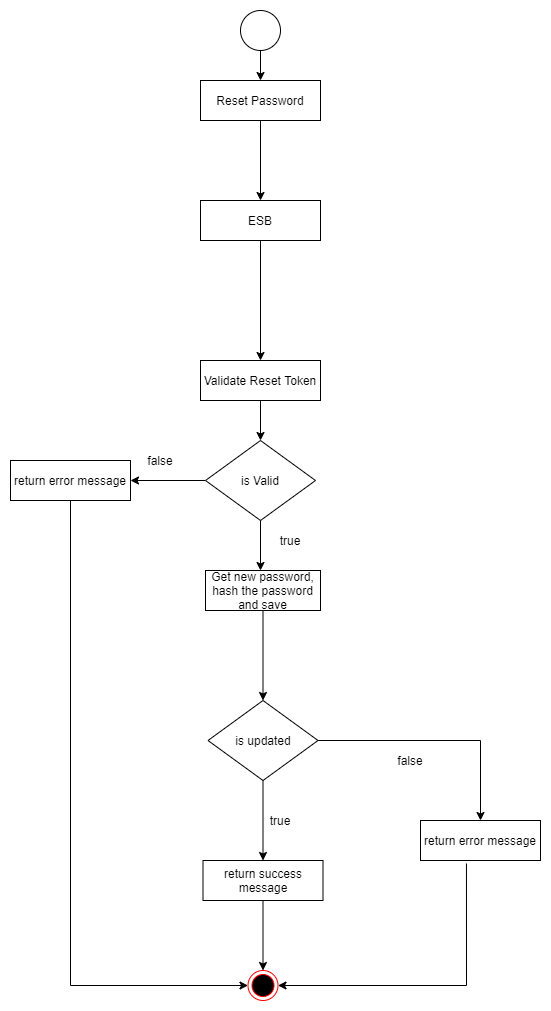

The diagram above was exported from draw.io. Its source (the exported page's mxGraphModel, read from the mxfile embedded in the PNG):
<mxGraphModel dx="868" dy="393" grid="1" gridSize="10" guides="1" tooltips="1" connect="1" arrows="1" fold="1" page="1" pageScale="1" pageWidth="3300" pageHeight="2339" math="0" shadow="0">
  <root>
    <mxCell id="0" />
    <mxCell id="1" parent="0" />
    <mxCell id="2" value="" style="ellipse;whiteSpace=wrap;html=1;aspect=fixed;" vertex="1" parent="1">
      <mxGeometry x="1520" y="1080" width="40" height="40" as="geometry" />
    </mxCell>
    <mxCell id="3" value="" style="edgeStyle=orthogonalEdgeStyle;rounded=0;orthogonalLoop=1;jettySize=auto;html=1;" edge="1" source="4" target="28" parent="1">
      <mxGeometry relative="1" as="geometry" />
    </mxCell>
    <mxCell id="4" value="Reset Password" style="rounded=0;whiteSpace=wrap;html=1;" vertex="1" parent="1">
      <mxGeometry x="1480" y="1150" width="120" height="40" as="geometry" />
    </mxCell>
    <mxCell id="5" value="" style="edgeStyle=orthogonalEdgeStyle;rounded=0;orthogonalLoop=1;jettySize=auto;html=1;" edge="1" source="6" target="9" parent="1">
      <mxGeometry relative="1" as="geometry" />
    </mxCell>
    <mxCell id="6" value="Validate Reset Token" style="rounded=0;whiteSpace=wrap;html=1;" vertex="1" parent="1">
      <mxGeometry x="1480" y="1430" width="120" height="40" as="geometry" />
    </mxCell>
    <mxCell id="7" value="" style="edgeStyle=orthogonalEdgeStyle;rounded=0;orthogonalLoop=1;jettySize=auto;html=1;exitX=0.5;exitY=1;exitDx=0;exitDy=0;" edge="1" source="9" parent="1">
      <mxGeometry relative="1" as="geometry">
        <mxPoint x="1540" y="1640" as="targetPoint" />
        <Array as="points">
          <mxPoint x="1540" y="1560" />
          <mxPoint x="1540" y="1560" />
        </Array>
      </mxGeometry>
    </mxCell>
    <mxCell id="8" value="" style="edgeStyle=orthogonalEdgeStyle;rounded=0;orthogonalLoop=1;jettySize=auto;html=1;" edge="1" source="9" target="10" parent="1">
      <mxGeometry relative="1" as="geometry" />
    </mxCell>
    <mxCell id="9" value="is Valid" style="rhombus;whiteSpace=wrap;html=1;" vertex="1" parent="1">
      <mxGeometry x="1485" y="1510" width="110" height="80" as="geometry" />
    </mxCell>
    <mxCell id="10" value="return error message" style="rounded=0;whiteSpace=wrap;html=1;" vertex="1" parent="1">
      <mxGeometry x="1290" y="1530" width="120" height="40" as="geometry" />
    </mxCell>
    <mxCell id="11" value="" style="edgeStyle=orthogonalEdgeStyle;rounded=0;orthogonalLoop=1;jettySize=auto;html=1;exitX=0.5;exitY=1;exitDx=0;exitDy=0;" edge="1" source="2" parent="1">
      <mxGeometry relative="1" as="geometry">
        <mxPoint x="1550" y="1200" as="sourcePoint" />
        <mxPoint x="1540" y="1149.9999999999998" as="targetPoint" />
      </mxGeometry>
    </mxCell>
    <mxCell id="12" value="return error message" style="rounded=0;whiteSpace=wrap;html=1;" vertex="1" parent="1">
      <mxGeometry x="1700" y="1890" width="120" height="40" as="geometry" />
    </mxCell>
    <mxCell id="13" value="false" style="text;html=1;strokeColor=none;fillColor=none;align=center;verticalAlign=middle;whiteSpace=wrap;rounded=0;" vertex="1" parent="1">
      <mxGeometry x="1420" y="1520" width="40" height="20" as="geometry" />
    </mxCell>
    <mxCell id="14" value="true" style="text;html=1;strokeColor=none;fillColor=none;align=center;verticalAlign=middle;whiteSpace=wrap;rounded=0;" vertex="1" parent="1">
      <mxGeometry x="1550" y="1600" width="40" height="20" as="geometry" />
    </mxCell>
    <mxCell id="15" value="Get new password, hash the password and save" style="rounded=0;whiteSpace=wrap;html=1;" vertex="1" parent="1">
      <mxGeometry x="1485" y="1640" width="115" height="40" as="geometry" />
    </mxCell>
    <mxCell id="16" value="" style="edgeStyle=orthogonalEdgeStyle;rounded=0;orthogonalLoop=1;jettySize=auto;html=1;exitX=0.5;exitY=1;exitDx=0;exitDy=0;" edge="1" source="15" target="19" parent="1">
      <mxGeometry relative="1" as="geometry">
        <mxPoint x="1545" y="1820" as="sourcePoint" />
      </mxGeometry>
    </mxCell>
    <mxCell id="17" value="" style="edgeStyle=orthogonalEdgeStyle;rounded=0;orthogonalLoop=1;jettySize=auto;html=1;" edge="1" source="19" target="12" parent="1">
      <mxGeometry relative="1" as="geometry" />
    </mxCell>
    <mxCell id="18" value="" style="edgeStyle=orthogonalEdgeStyle;rounded=0;orthogonalLoop=1;jettySize=auto;html=1;" edge="1" source="19" target="25" parent="1">
      <mxGeometry relative="1" as="geometry" />
    </mxCell>
    <mxCell id="19" value="is updated" style="rhombus;whiteSpace=wrap;html=1;" vertex="1" parent="1">
      <mxGeometry x="1487.5" y="1770" width="110" height="80" as="geometry" />
    </mxCell>
    <mxCell id="20" value="" style="ellipse;html=1;shape=endState;fillColor=#000000;strokeColor=#ff0000;" vertex="1" parent="1">
      <mxGeometry x="1527.5" y="2040" width="30" height="30" as="geometry" />
    </mxCell>
    <mxCell id="21" value="false" style="text;html=1;strokeColor=none;fillColor=none;align=center;verticalAlign=middle;whiteSpace=wrap;rounded=0;" vertex="1" parent="1">
      <mxGeometry x="1670" y="1820" width="40" height="20" as="geometry" />
    </mxCell>
    <mxCell id="22" value="" style="edgeStyle=orthogonalEdgeStyle;rounded=0;orthogonalLoop=1;jettySize=auto;html=1;exitX=0.5;exitY=1;exitDx=0;exitDy=0;entryX=0;entryY=0.5;entryDx=0;entryDy=0;" edge="1" source="10" target="20" parent="1">
      <mxGeometry relative="1" as="geometry">
        <mxPoint x="1550" y="1650" as="targetPoint" />
        <Array as="points">
          <mxPoint x="1350" y="2055" />
        </Array>
        <mxPoint x="1550" y="1600" as="sourcePoint" />
      </mxGeometry>
    </mxCell>
    <mxCell id="23" value="" style="edgeStyle=orthogonalEdgeStyle;rounded=0;orthogonalLoop=1;jettySize=auto;html=1;exitX=0.383;exitY=1.075;exitDx=0;exitDy=0;exitPerimeter=0;entryX=1;entryY=0.5;entryDx=0;entryDy=0;" edge="1" source="12" target="20" parent="1">
      <mxGeometry relative="1" as="geometry">
        <mxPoint x="1610" y="1920" as="sourcePoint" />
        <mxPoint x="1600" y="2030" as="targetPoint" />
        <Array as="points">
          <mxPoint x="1746" y="2055" />
        </Array>
      </mxGeometry>
    </mxCell>
    <mxCell id="24" value="" style="edgeStyle=orthogonalEdgeStyle;rounded=0;orthogonalLoop=1;jettySize=auto;html=1;" edge="1" source="25" target="20" parent="1">
      <mxGeometry relative="1" as="geometry" />
    </mxCell>
    <mxCell id="25" value="return success message" style="rounded=0;whiteSpace=wrap;html=1;" vertex="1" parent="1">
      <mxGeometry x="1482.5" y="1930" width="120" height="40" as="geometry" />
    </mxCell>
    <mxCell id="26" value="true" style="text;html=1;strokeColor=none;fillColor=none;align=center;verticalAlign=middle;whiteSpace=wrap;rounded=0;" vertex="1" parent="1">
      <mxGeometry x="1540" y="1880" width="40" height="20" as="geometry" />
    </mxCell>
    <mxCell id="27" value="" style="edgeStyle=orthogonalEdgeStyle;rounded=0;orthogonalLoop=1;jettySize=auto;html=1;" edge="1" source="28" target="6" parent="1">
      <mxGeometry relative="1" as="geometry" />
    </mxCell>
    <mxCell id="28" value="ESB" style="rounded=0;whiteSpace=wrap;html=1;" vertex="1" parent="1">
      <mxGeometry x="1480" y="1270" width="120" height="40" as="geometry" />
    </mxCell>
  </root>
</mxGraphModel>